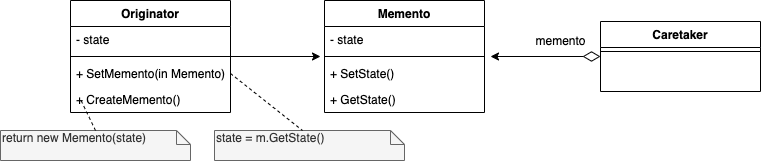

The diagram above was exported from draw.io. Its source (the exported page's mxGraphModel, read from the mxfile embedded in the PNG):
<mxGraphModel dx="1298" dy="834" grid="1" gridSize="10" guides="1" tooltips="1" connect="1" arrows="1" fold="1" page="1" pageScale="1" pageWidth="827" pageHeight="1169" math="0" shadow="0">
  <root>
    <mxCell id="WIyWlLk6GJQsqaUBKTNV-0" />
    <mxCell id="WIyWlLk6GJQsqaUBKTNV-1" parent="WIyWlLk6GJQsqaUBKTNV-0" />
    <mxCell id="XL76dPGriki6udSqRE64-13" style="edgeStyle=orthogonalEdgeStyle;rounded=0;orthogonalLoop=1;jettySize=auto;html=1;" edge="1" parent="WIyWlLk6GJQsqaUBKTNV-1" source="XL76dPGriki6udSqRE64-0">
      <mxGeometry relative="1" as="geometry">
        <mxPoint x="354" y="96" as="targetPoint" />
      </mxGeometry>
    </mxCell>
    <mxCell id="XL76dPGriki6udSqRE64-14" style="edgeStyle=orthogonalEdgeStyle;rounded=0;orthogonalLoop=1;jettySize=auto;html=1;startArrow=diamondThin;startFill=0;startSize=15;endSize=6;" edge="1" parent="WIyWlLk6GJQsqaUBKTNV-1" source="XL76dPGriki6udSqRE64-6">
      <mxGeometry relative="1" as="geometry">
        <mxPoint x="524" y="96" as="targetPoint" />
      </mxGeometry>
    </mxCell>
    <mxCell id="XL76dPGriki6udSqRE64-15" value="memento" style="text;html=1;align=center;verticalAlign=middle;resizable=0;points=[];autosize=1;" vertex="1" parent="WIyWlLk6GJQsqaUBKTNV-1">
      <mxGeometry x="559" y="70" width="70" height="20" as="geometry" />
    </mxCell>
    <mxCell id="XL76dPGriki6udSqRE64-16" value="return new Memento(state)" style="shape=note;whiteSpace=wrap;html=1;size=14;verticalAlign=top;align=left;spacingTop=-6;fillColor=#f5f5f5;strokeColor=#666666;fontColor=#333333;" vertex="1" parent="WIyWlLk6GJQsqaUBKTNV-1">
      <mxGeometry x="34" y="170" width="190" height="30" as="geometry" />
    </mxCell>
    <mxCell id="XL76dPGriki6udSqRE64-17" value="state = m.GetState()" style="shape=note;whiteSpace=wrap;html=1;size=14;verticalAlign=top;align=left;spacingTop=-6;fillColor=#f5f5f5;strokeColor=#666666;fontColor=#333333;" vertex="1" parent="WIyWlLk6GJQsqaUBKTNV-1">
      <mxGeometry x="248" y="170" width="190" height="30" as="geometry" />
    </mxCell>
    <mxCell id="XL76dPGriki6udSqRE64-18" value="" style="endArrow=none;dashed=1;html=1;exitX=0.5;exitY=0;exitDx=0;exitDy=0;exitPerimeter=0;entryX=0.063;entryY=0.5;entryDx=0;entryDy=0;entryPerimeter=0;" edge="1" parent="WIyWlLk6GJQsqaUBKTNV-1" source="XL76dPGriki6udSqRE64-16" target="XL76dPGriki6udSqRE64-10">
      <mxGeometry width="50" height="50" relative="1" as="geometry">
        <mxPoint x="94" y="290" as="sourcePoint" />
        <mxPoint x="144" y="240" as="targetPoint" />
      </mxGeometry>
    </mxCell>
    <mxCell id="XL76dPGriki6udSqRE64-19" value="" style="endArrow=none;dashed=1;html=1;exitX=1;exitY=0.5;exitDx=0;exitDy=0;entryX=0;entryY=0;entryDx=88;entryDy=0;entryPerimeter=0;" edge="1" parent="WIyWlLk6GJQsqaUBKTNV-1" source="XL76dPGriki6udSqRE64-9" target="XL76dPGriki6udSqRE64-17">
      <mxGeometry width="50" height="50" relative="1" as="geometry">
        <mxPoint x="139" y="180" as="sourcePoint" />
        <mxPoint x="404" y="240" as="targetPoint" />
      </mxGeometry>
    </mxCell>
    <mxCell id="XL76dPGriki6udSqRE64-3" value="Memento" style="swimlane;fontStyle=1;align=center;verticalAlign=top;childLayout=stackLayout;horizontal=1;startSize=26;horizontalStack=0;resizeParent=1;resizeLast=0;collapsible=1;marginBottom=0;rounded=0;shadow=0;strokeWidth=1;" vertex="1" parent="WIyWlLk6GJQsqaUBKTNV-1">
      <mxGeometry x="358" y="40" width="160" height="112" as="geometry">
        <mxRectangle x="340" y="380" width="170" height="26" as="alternateBounds" />
      </mxGeometry>
    </mxCell>
    <mxCell id="XL76dPGriki6udSqRE64-4" value="- state" style="text;align=left;verticalAlign=top;spacingLeft=4;spacingRight=4;overflow=hidden;rotatable=0;points=[[0,0.5],[1,0.5]];portConstraint=eastwest;" vertex="1" parent="XL76dPGriki6udSqRE64-3">
      <mxGeometry y="26" width="160" height="26" as="geometry" />
    </mxCell>
    <mxCell id="XL76dPGriki6udSqRE64-5" value="" style="line;html=1;strokeWidth=1;align=left;verticalAlign=middle;spacingTop=-1;spacingLeft=3;spacingRight=3;rotatable=0;labelPosition=right;points=[];portConstraint=eastwest;" vertex="1" parent="XL76dPGriki6udSqRE64-3">
      <mxGeometry y="52" width="160" height="8" as="geometry" />
    </mxCell>
    <mxCell id="XL76dPGriki6udSqRE64-11" value="+ SetState()" style="text;align=left;verticalAlign=top;spacingLeft=4;spacingRight=4;overflow=hidden;rotatable=0;points=[[0,0.5],[1,0.5]];portConstraint=eastwest;" vertex="1" parent="XL76dPGriki6udSqRE64-3">
      <mxGeometry y="60" width="160" height="26" as="geometry" />
    </mxCell>
    <mxCell id="XL76dPGriki6udSqRE64-12" value="+ GetState()" style="text;align=left;verticalAlign=top;spacingLeft=4;spacingRight=4;overflow=hidden;rotatable=0;points=[[0,0.5],[1,0.5]];portConstraint=eastwest;" vertex="1" parent="XL76dPGriki6udSqRE64-3">
      <mxGeometry y="86" width="160" height="26" as="geometry" />
    </mxCell>
    <mxCell id="XL76dPGriki6udSqRE64-0" value="Originator" style="swimlane;fontStyle=1;align=center;verticalAlign=top;childLayout=stackLayout;horizontal=1;startSize=26;horizontalStack=0;resizeParent=1;resizeLast=0;collapsible=1;marginBottom=0;rounded=0;shadow=0;strokeWidth=1;" vertex="1" parent="WIyWlLk6GJQsqaUBKTNV-1">
      <mxGeometry x="104" y="40" width="160" height="112" as="geometry">
        <mxRectangle x="340" y="380" width="170" height="26" as="alternateBounds" />
      </mxGeometry>
    </mxCell>
    <mxCell id="XL76dPGriki6udSqRE64-1" value="- state" style="text;align=left;verticalAlign=top;spacingLeft=4;spacingRight=4;overflow=hidden;rotatable=0;points=[[0,0.5],[1,0.5]];portConstraint=eastwest;" vertex="1" parent="XL76dPGriki6udSqRE64-0">
      <mxGeometry y="26" width="160" height="26" as="geometry" />
    </mxCell>
    <mxCell id="XL76dPGriki6udSqRE64-2" value="" style="line;html=1;strokeWidth=1;align=left;verticalAlign=middle;spacingTop=-1;spacingLeft=3;spacingRight=3;rotatable=0;labelPosition=right;points=[];portConstraint=eastwest;" vertex="1" parent="XL76dPGriki6udSqRE64-0">
      <mxGeometry y="52" width="160" height="8" as="geometry" />
    </mxCell>
    <mxCell id="XL76dPGriki6udSqRE64-9" value="+ SetMemento(in Memento)" style="text;align=left;verticalAlign=top;spacingLeft=4;spacingRight=4;overflow=hidden;rotatable=0;points=[[0,0.5],[1,0.5]];portConstraint=eastwest;" vertex="1" parent="XL76dPGriki6udSqRE64-0">
      <mxGeometry y="60" width="160" height="26" as="geometry" />
    </mxCell>
    <mxCell id="XL76dPGriki6udSqRE64-10" value="+ CreateMemento()" style="text;align=left;verticalAlign=top;spacingLeft=4;spacingRight=4;overflow=hidden;rotatable=0;points=[[0,0.5],[1,0.5]];portConstraint=eastwest;" vertex="1" parent="XL76dPGriki6udSqRE64-0">
      <mxGeometry y="86" width="160" height="26" as="geometry" />
    </mxCell>
    <mxCell id="XL76dPGriki6udSqRE64-6" value="Caretaker" style="swimlane;fontStyle=1;align=center;verticalAlign=top;childLayout=stackLayout;horizontal=1;startSize=26;horizontalStack=0;resizeParent=1;resizeLast=0;collapsible=1;marginBottom=0;rounded=0;shadow=0;strokeWidth=1;" vertex="1" parent="WIyWlLk6GJQsqaUBKTNV-1">
      <mxGeometry x="634" y="61" width="160" height="70" as="geometry">
        <mxRectangle x="340" y="380" width="170" height="26" as="alternateBounds" />
      </mxGeometry>
    </mxCell>
    <mxCell id="XL76dPGriki6udSqRE64-8" value="" style="line;html=1;strokeWidth=1;align=left;verticalAlign=middle;spacingTop=-1;spacingLeft=3;spacingRight=3;rotatable=0;labelPosition=right;points=[];portConstraint=eastwest;" vertex="1" parent="XL76dPGriki6udSqRE64-6">
      <mxGeometry y="26" width="160" height="8" as="geometry" />
    </mxCell>
  </root>
</mxGraphModel>